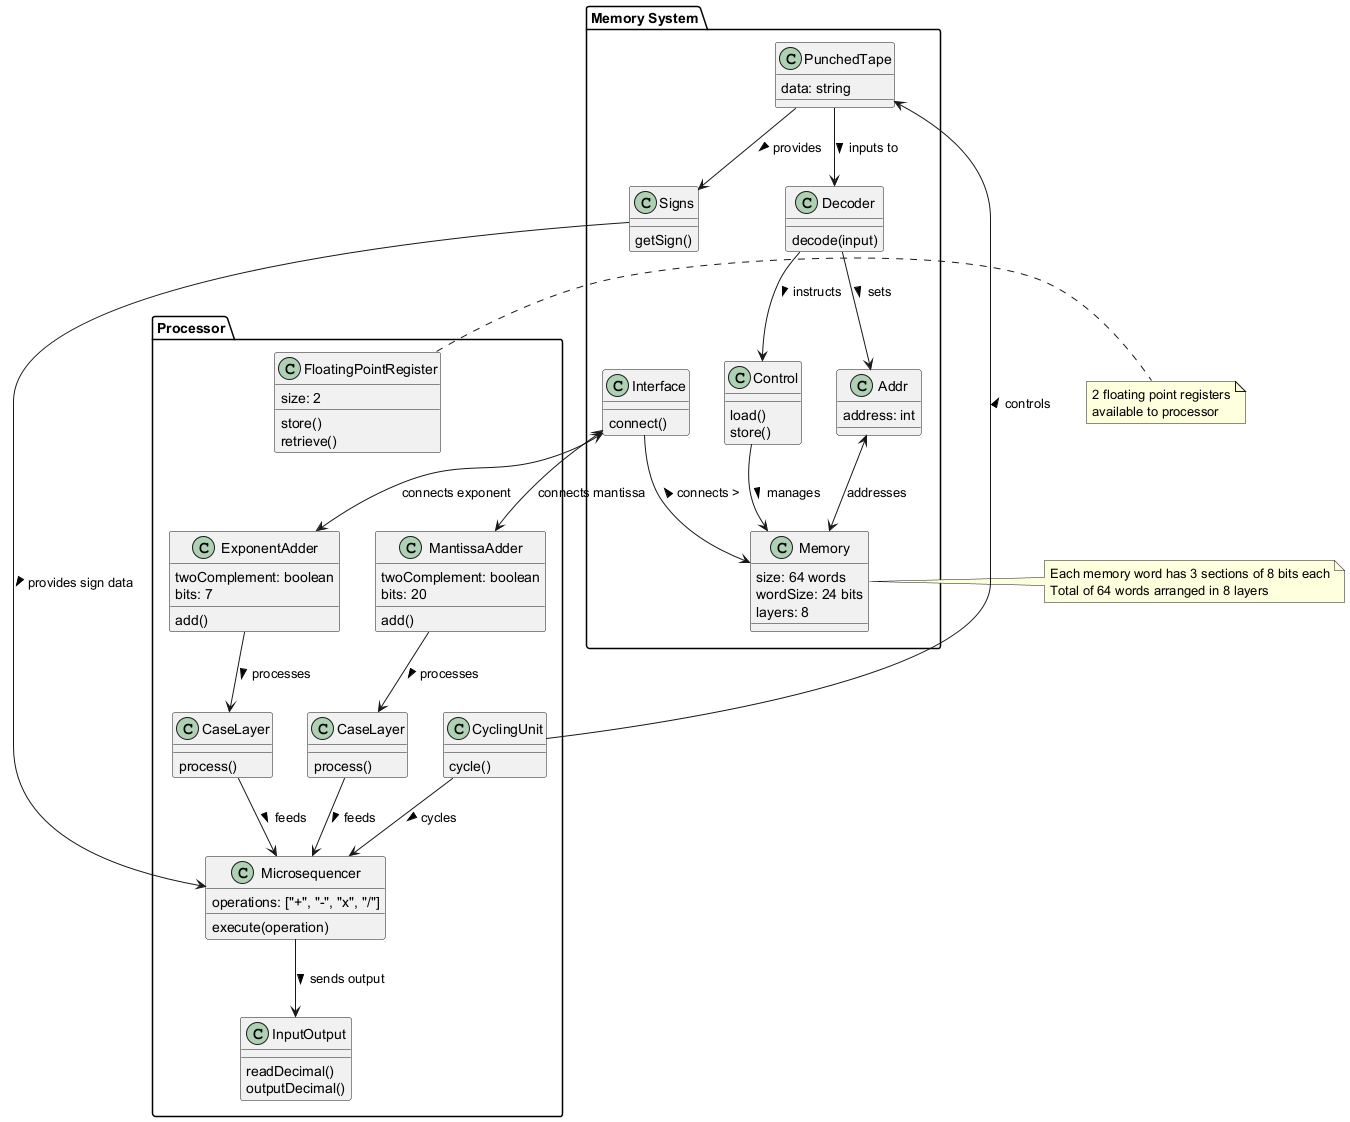

The diagram above was rendered by PlantUML. Its source (embedded in the PNG):
@startuml
package "Memory System" {
  class Memory {
    size: 64 words
    wordSize: 24 bits
    layers: 8
  }
  
  class Control {
    load()
    store()
  }
  
  class Decoder {
    decode(input)
  }
  
  class Addr {
    address: int
  }
  
  class Signs {
    getSign()
  }
  
  class "PunchedTape" as PT {
    data: string
  }
  
  class Interface {
    connect()
  }
}

package "Processor" {
  class "ExponentAdder" as EA {
    twoComplement: boolean
    bits: 7
    add()
  }
  
  class "MantissaAdder" as MA {
    twoComplement: boolean
    bits: 20
    add()
  }
  
  class "CaseLayer" as CL1 {
    process()
  }
  
  class "CaseLayer" as CL2 {
    process()
  }
  
  class Microsequencer {
    operations: ["+", "-", "x", "/"]
    execute(operation)
  }
  
  class "InputOutput" as IO {
    readDecimal()
    outputDecimal()
  }
  
  class "CyclingUnit" as CU {
    cycle()
  }
  
  class "FloatingPointRegister" as FPR {
    size: 2
    store()
    retrieve()
  }
}

Control --> Memory : manages >
Decoder --> Control : instructs >
Decoder --> Addr : sets >
PT --> Decoder : inputs to >
PT --> Signs : provides >
Addr <--> Memory : addresses
Signs --> Microsequencer : provides sign data >
Interface --> Memory : < connects >
Interface <--> EA : connects exponent
Interface <--> MA : connects mantissa
EA --> CL1 : processes >
MA --> CL2 : processes >
CL1 --> Microsequencer : feeds >
CL2 --> Microsequencer : feeds >
Microsequencer --> IO : sends output >
CU --> PT : controls >
CU --> Microsequencer : cycles >
FPR -[hidden]- EA : relates to

note right of Memory
  Each memory word has 3 sections of 8 bits each
  Total of 64 words arranged in 8 layers
end note

note right of FPR
  2 floating point registers
  available to processor
end note
@enduml